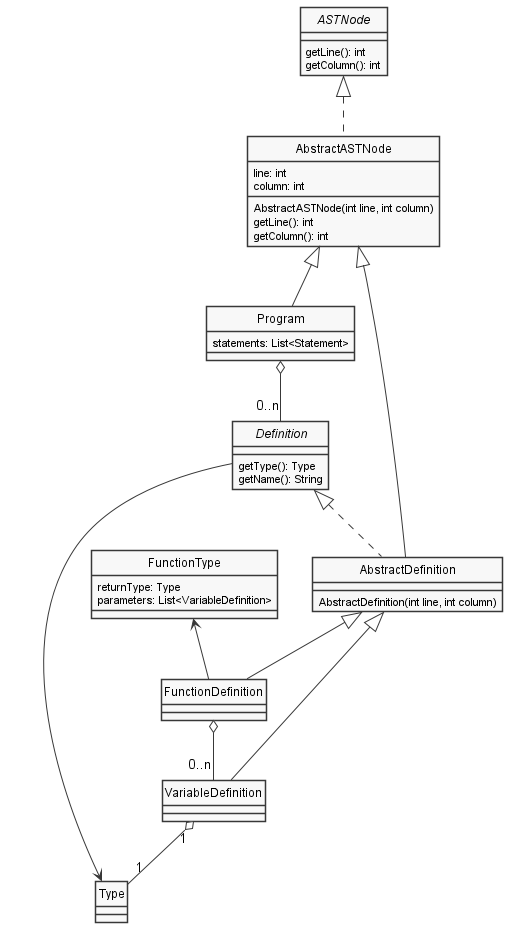

The diagram above was rendered by PlantUML. Its source (embedded in the PNG):
@startuml Program
skinparam style strictuml
skinparam monochrome true


interface ASTNode {
    getLine(): int
    getColumn(): int
}

class AbstractASTNode {
    AbstractASTNode(int line, int column)
    getLine(): int
    getColumn(): int
    line: int
    column: int
}

class Program {
    statements: List<Statement>
}

interface Definition {
    getType(): Type
    getName(): String
}

class AbstractDefinition {
    AbstractDefinition(int line, int column)
}

class VariableDefinition
class FunctionDefinition
class Type

class FunctionType {
    returnType: Type
    parameters: List<VariableDefinition>
}

ASTNode <|.. AbstractASTNode

AbstractASTNode <|-- Program
AbstractASTNode <|-- AbstractDefinition

Definition <|.. AbstractDefinition

Program o-- "0..n" Definition

AbstractDefinition <|-- FunctionDefinition
AbstractDefinition <|-- VariableDefinition

Type <-- Definition

FunctionType <-- FunctionDefinition

VariableDefinition "1" o-- "1" Type

FunctionDefinition o-- "0..n"  VariableDefinition

@enduml